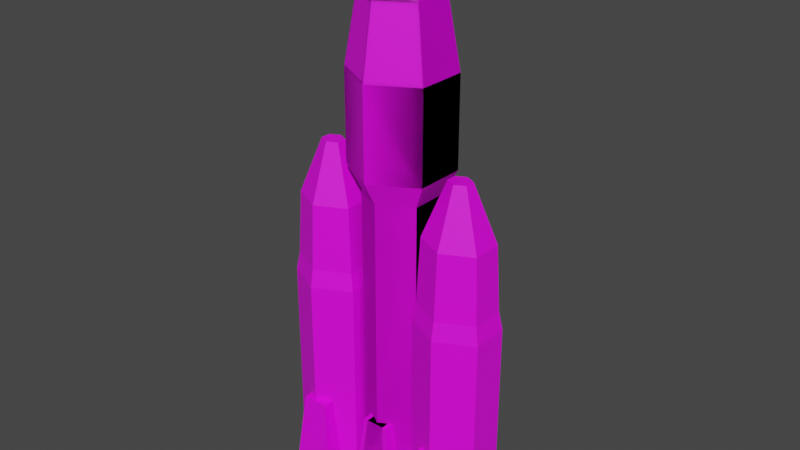 # Source: rocket.blend  (saved by Blender 3.1.7; exported with 4.5.12 LTS)
import bpy
from mathutils import Matrix  # noqa: F401  (used for matrix-valued properties, if any)

bpy.ops.wm.read_factory_settings(use_empty=True)
scene = bpy.context.scene
scene.name = 'Scene'

# ---- collections
col_collection = bpy.data.collections.new('Collection'); scene.collection.children.link(col_collection)

# ---- images (referenced by path relative to the original .blend; pixels are not part of the script)
import os
ASSET_DIR = os.environ.get("B2B_ASSET_DIR", "")  # directory of the original .blend (textures are referenced by path, not embedded)
HERE = os.path.dirname(os.path.abspath(__file__))  # packed textures are extracted next to this script under _unpacked/

def load_image(name, relpath, width, height, colorspace="sRGB"):
    """Load a texture the original file referenced (path relative to the .blend, or extracted next to this script)."""
    p = next((c for c in (os.path.join(HERE, relpath), os.path.join(ASSET_DIR, relpath)) if relpath and os.path.exists(c)), "")
    if p:
        img = bpy.data.images.load(p, check_existing=True)
        img.name = name
    else:  # same state as the original file: an image datablock whose file is absent (Cycles renders it pink)
        img = bpy.data.images.new(name, width, height)
        img.source = "FILE"
        img.filepath = "//" + (relpath or name)
    img.colorspace_settings.name = colorspace
    return img
img_color_palette_jpeg = load_image('color_palette.jpeg', 'color_palette.jpeg', 1024, 1024, 'sRGB')

# ---- materials (node trees are filled in below, after node groups)
mat_material = bpy.data.materials.new('Material')

# ---- material node trees
mat_material.use_nodes = True; mat_material.node_tree.nodes.clear()
_N = mat_material.node_tree.nodes; _L = mat_material.node_tree.links
n0 = _N.new('ShaderNodeBsdfPrincipled'); n0.name = 'Principled BSDF'; n0.location = (10, 300)
n0.distribution = 'GGX'
n0.subsurface_method = 'RANDOM_WALK_SKIN'
n0.inputs[3].default_value = 1.45
n0.inputs[27].default_value = (0.0, 0.0, 0.0, 1.0)
n0.inputs[28].default_value = 1.0
n1 = _N.new('ShaderNodeOutputMaterial'); n1.name = 'Material Output'; n1.location = (300, 300)
n2 = _N.new('ShaderNodeTexImage'); n2.name = 'Image Texture'; n2.location = (-308, 304)
n2.image = img_color_palette_jpeg
_L.new(n0.outputs[0], n1.inputs[0])
_L.new(n2.outputs[0], n0.inputs[0])
n1.is_active_output = True

# ---- world
world_world = bpy.data.worlds.new('World'); scene.world = world_world
world_world.use_nodes = True; world_world.node_tree.nodes.clear()
_N = world_world.node_tree.nodes; _L = world_world.node_tree.links
n0 = _N.new('ShaderNodeOutputWorld'); n0.name = 'World Output'; n0.location = (300, 300)
n1 = _N.new('ShaderNodeBackground'); n1.name = 'Background'; n1.location = (10, 300)
n1.inputs[0].default_value = (0.05088, 0.05088, 0.05088, 1.0)
_L.new(n1.outputs[0], n0.inputs[0])
n0.is_active_output = True
world_world.color = (0.05088, 0.05088, 0.05088)
world_world.use_sun_shadow = False
world_world.sun_shadow_jitter_overblur = 0.0

# ---- meshes
me_circle = bpy.data.meshes.new('Circle')
me_circle.from_pydata([(0.0, 1.0, 0.0), (-0.866, 0.5, 0.0), (-0.866, -0.5, 0.0), (8.742e-08, -1.0, 0.0), (0.866, -0.5, 0.0), (0.866, 0.5, 0.0), (0.0, 1.0, 4.652), (-0.866, 0.5, 4.652), (-0.866, -0.5, 4.652), (8.742e-08, -1.0, 4.652), (0.866, -0.5, 4.652), (0.866, 0.5, 4.652), (-0.3709, -1.087, 2.563), (0.2519, -1.087, 2.563), (0.4537, -1.288, -0.03104), (-0.5727, -1.288, -0.03104), (0.4537, -0.262, -0.03104), (-0.5727, -0.262, -0.03104), (-0.5609, -0.2885, 1.674), (0.6495, -0.2885, 1.674), (0.2519, -0.4638, 2.563), (-0.3709, -0.4638, 2.563), (0.3038, 1.43, 0.009615), (-0.65, 1.43, 0.009615), (0.3038, 0.4764, 0.009615), (-0.65, 0.4764, 0.009615), (-0.004818, 1.122, 2.499), (-0.3413, 1.122, 2.499), (-0.004818, 0.785, 2.499), (-0.3413, 0.785, 2.499), (1.959, 0.7278, -7.78e-06), (0.964, 0.2278, -7.78e-06), (0.964, -0.7722, -7.78e-06), (1.959, -1.272, -7.78e-06), (2.953, -0.7722, -7.78e-06), (2.953, 0.2278, -7.78e-06), (1.533, -1.359, 2.563), (2.248, -1.359, 2.563), (2.48, -1.561, -0.03105), (1.301, -1.561, -0.03105), (2.48, -0.5342, -0.03105), (1.301, -0.5342, -0.03105), (1.314, -0.5608, 1.674), (2.705, -0.5608, 1.674), (2.248, -0.7361, 2.563), (1.533, -0.7361, 2.563), (2.521, 1.139, 0.03489), (1.403, 1.154, 0.01969), (2.489, 0.2314, 0.03489), (1.378, 0.208, 0.01969), (2.294, 0.8863, 2.472), (1.67, 0.8975, 2.49), (2.28, 0.4494, 2.472), (1.659, 0.4733, 2.49), (1.959, 0.7278, 4.824), (0.964, 0.2278, 4.824), (0.964, -0.7722, 4.824), (1.959, -1.272, 4.824), (2.953, -0.7722, 4.824), (2.953, 0.2278, 4.824), (1.275e-06, 1.0, 8.756), (-0.866, 0.5, 8.756), (-0.866, -0.5, 8.756), (1.362e-06, -1.0, 8.756), (0.866, -0.5, 8.756), (0.866, 0.5, 8.756), (2.173e-06, 1.0, 9.805), (-0.866, 0.5, 9.805), (-0.866, -0.5, 9.805), (2.26e-06, -1.0, 9.805), (0.866, -0.5, 9.805), (0.866, 0.5, 9.805), (2.173e-06, 1.358, 10.55), (-1.176, 0.6788, 10.55), (-1.176, -0.6788, 10.55), (2.291e-06, -1.358, 10.55), (1.176, -0.6788, 10.55), (1.176, 0.6788, 10.55), (2.217e-06, 0.3526, 17.57), (-0.3053, 0.1763, 17.57), (-0.3053, -0.1763, 17.57), (2.248e-06, -0.3526, 17.57), (0.3053, -0.1763, 17.57), (0.3053, 0.1763, 17.57), (2.187e-06, 1.041, 15.41), (2.173e-06, 1.358, 13.33), (-1.176, 0.6788, 13.33), (-0.9013, 0.5204, 15.41), (-1.176, -0.6788, 13.33), (-0.9013, -0.5204, 15.41), (2.291e-06, -1.358, 13.33), (2.278e-06, -1.041, 15.41), (1.176, -0.6788, 13.33), (0.9013, -0.5204, 15.41), (1.176, 0.6788, 13.33), (0.9013, 0.5204, 15.41), (1.959, -0.0005031, 10.88), (1.688, -0.1364, 10.88), (1.688, -0.4081, 10.88), (1.959, -0.544, 10.88), (2.229, -0.4081, 10.88), (2.229, -0.1364, 10.88), (1.959, 0.5473, 9.128), (1.959, 0.7278, 6.523), (0.964, 0.2278, 6.523), (1.143, 0.1375, 9.128), (0.964, -0.7722, 6.523), (1.143, -0.682, 9.128), (1.959, -1.272, 6.523), (1.959, -1.092, 9.128), (2.953, -0.7722, 6.523), (2.774, -0.682, 9.128), (2.953, 0.2278, 6.523), (2.774, 0.1375, 9.128), (1.054, 0.1826, 7.093), (1.959, 0.6375, 7.093), (1.054, -0.7271, 7.093), (1.959, -1.182, 7.093), (2.864, -0.7271, 7.093), (2.864, 0.1826, 7.093)], [(19, 18), (43, 42)], [(1, 0, 5, 4, 3, 2), (4, 5, 11, 10), (2, 3, 9, 8), (0, 1, 7, 6), (5, 0, 6, 11), (3, 4, 10, 9), (1, 2, 8, 7), (17, 15, 12, 21), (12, 13, 20, 21), (15, 17, 16, 14), (16, 17, 21, 20), (14, 16, 20, 13), (15, 14, 13, 12), (25, 23, 22, 24), (29, 28, 26, 27), (23, 25, 29, 27), (24, 22, 26, 28), (25, 24, 28, 29), (22, 23, 27, 26), (31, 30, 35, 34, 33, 32), (6, 7, 61, 60), (30, 31, 55, 54), (57, 58, 110, 108), (9, 10, 64, 63), (41, 39, 36, 45), (36, 37, 44, 45), (39, 41, 40, 38), (40, 41, 45, 44), (38, 40, 44, 37), (39, 38, 37, 36), (49, 47, 46, 48), (53, 52, 50, 51), (47, 49, 53, 51), (48, 46, 50, 52), (49, 48, 52, 53), (46, 47, 51, 50), (35, 30, 54, 59), (58, 59, 112, 110), (33, 34, 58, 57), (31, 32, 56, 55), (34, 35, 59, 58), (32, 33, 57, 56), (8, 9, 63, 62), (11, 6, 60, 65), (59, 54, 103, 112), (54, 55, 104, 103), (7, 8, 62, 61), (10, 11, 65, 64), (55, 56, 106, 104), (56, 57, 108, 106), (64, 65, 71, 70), (61, 62, 68, 67), (63, 64, 70, 69), (65, 60, 66, 71), (60, 61, 67, 66), (62, 63, 69, 68), (68, 69, 75, 74), (89, 91, 81, 80), (66, 67, 73, 72), (71, 66, 72, 77), (69, 70, 76, 75), (67, 68, 74, 73), (70, 71, 77, 76), (77, 72, 85, 94), (91, 93, 82, 81), (95, 84, 78, 83), (87, 89, 80, 79), (93, 95, 83, 82), (79, 80, 81, 82, 83, 78), (84, 87, 79, 78), (75, 76, 92, 90), (73, 74, 88, 86), (76, 77, 94, 92), (74, 75, 90, 88), (87, 84, 85, 86), (89, 87, 86, 88), (91, 89, 88, 90), (93, 91, 90, 92), (95, 93, 92, 94), (84, 95, 94, 85), (72, 73, 86, 85), (109, 111, 100, 99), (113, 102, 96, 101), (111, 113, 101, 100), (107, 109, 99, 98), (105, 107, 98, 97), (97, 98, 99, 100, 101, 96), (114, 115, 103, 104), (116, 114, 104, 106), (117, 116, 106, 108), (118, 117, 108, 110), (119, 118, 110, 112), (115, 119, 112, 103), (102, 105, 97, 96), (102, 113, 119, 115), (113, 111, 118, 119), (111, 109, 117, 118), (109, 107, 116, 117), (107, 105, 114, 116), (105, 102, 115, 114)])
_uv = me_circle.uv_layers.new(name='UVMap')
_uv.uv.foreach_set('vector', [0.5573, 0.6204, 0.6065, 0.6488, 0.6065, 0.7057, 0.5573, 0.7341, 0.5081, 0.7057, 0.5081, 0.6488, 0.7556, 0.4574, 0.6988, 0.4574, 0.6988, 0.1934, 0.7556, 0.1935, 0.8128, 0.3957, 0.7878, 0.3975, 0.7878, 0.2113, 0.8128, 0.2096, 0.7636, 0.3935, 0.7074, 0.393, 0.7074, 0.129, 0.7636, 0.1295, 0.05381, 0.8513, 0.01845, 0.8538, 0.01845, 0.5898, 0.05381, 0.5873, 0.7878, 0.3975, 0.7482, 0.3971, 0.7482, 0.211, 0.7878, 0.2113, 0.7043, 0.4086, 0.6475, 0.4085, 0.6475, 0.1447, 0.7043, 0.1447, 0.677, 0.8174, 0.6186, 0.8174, 0.6301, 0.6696, 0.6655, 0.6696, 0.6822, 0.7996, 0.6822, 0.7643, 0.7176, 0.7643, 0.7176, 0.7996, 0.6181, 0.6858, 0.6181, 0.6274, 0.6764, 0.6274, 0.6764, 0.6858, 0.8395, 0.1478, 0.7853, 0.1478, 0.795, 0.0, 0.8279, 0.0, 0.6287, 0.673, 0.6871, 0.673, 0.6755, 0.8209, 0.6401, 0.8209, 0.6871, 0.673, 0.7413, 0.673, 0.7316, 0.8209, 0.6987, 0.8209, 0.7904, 0.8172, 0.7904, 0.763, 0.8446, 0.763, 0.8446, 0.8172, 0.7403, 0.6125, 0.7403, 0.5934, 0.7594, 0.5934, 0.7594, 0.6125, 0.6822, 0.8258, 0.628, 0.8258, 0.6456, 0.6835, 0.6647, 0.6835, 0.5228, 0.6964, 0.577, 0.6964, 0.5592, 0.8387, 0.5401, 0.8387, 0.8395, 0.4438, 0.89, 0.4438, 0.877, 0.5861, 0.8592, 0.5861, 0.6795, 0.5357, 0.73, 0.5357, 0.7169, 0.678, 0.6991, 0.678, 0.4537, 0.7469, 0.4029, 0.7092, 0.4029, 0.6459, 0.4537, 0.6204, 0.5045, 0.6581, 0.5045, 0.7214, 0.6004, 0.4436, 0.5442, 0.4431, 0.5442, 0.2103, 0.6004, 0.2107, 0.7372, 0.4489, 0.6742, 0.4486, 0.6742, 0.1748, 0.7372, 0.1751, 0.632, 0.1751, 0.569, 0.1748, 0.569, 0.07846, 0.632, 0.07878, 0.7878, 0.2113, 0.7482, 0.211, 0.7482, 0.04686, 0.7878, 0.04719, 0.6062, 0.6714, 0.5479, 0.6714, 0.5594, 0.5235, 0.5948, 0.5235, 0.6822, 0.7242, 0.6822, 0.6835, 0.7176, 0.6835, 0.7176, 0.7242, 0.6701, 0.7677, 0.7285, 0.7677, 0.7285, 0.8348, 0.6701, 0.8348, 0.6701, 0.6199, 0.7325, 0.6199, 0.7212, 0.7677, 0.6833, 0.7677, 0.5479, 0.6714, 0.6062, 0.6714, 0.5946, 0.8194, 0.5592, 0.8194, 0.6282, 0.7991, 0.6906, 0.7991, 0.7774, 0.7177, 0.7396, 0.7177, 0.7867, 0.8393, 0.7325, 0.8244, 0.7325, 0.7622, 0.7867, 0.777, 0.7212, 0.6154, 0.7212, 0.6083, 0.7403, 0.5934, 0.7403, 0.6154, 0.8448, 0.763, 0.7904, 0.763, 0.8107, 0.6199, 0.8298, 0.6202, 0.7416, 0.6678, 0.6871, 0.6678, 0.7072, 0.5257, 0.7267, 0.5252, 0.7325, 0.6199, 0.7904, 0.6199, 0.775, 0.7622, 0.7683, 0.7622, 0.6641, 0.8137, 0.6062, 0.8137, 0.6216, 0.6714, 0.6421, 0.6714, 0.8053, 0.403, 0.7632, 0.4056, 0.7632, 0.1318, 0.8053, 0.1292, 0.893, 0.1747, 0.8362, 0.1746, 0.8362, 0.07827, 0.893, 0.07835, 0.8732, 0.328, 0.8102, 0.3277, 0.8102, 0.05389, 0.8732, 0.0542, 0.8622, 0.4051, 0.8053, 0.405, 0.8053, 0.1314, 0.8622, 0.1314, 0.893, 0.4484, 0.8362, 0.4483, 0.8362, 0.1746, 0.893, 0.1747, 0.9153, 0.3253, 0.8732, 0.328, 0.8732, 0.0542, 0.9153, 0.05157, 0.8128, 0.2096, 0.7878, 0.2113, 0.7878, 0.04719, 0.8128, 0.04543, 0.6358, 0.4411, 0.6004, 0.4436, 0.6004, 0.2107, 0.6358, 0.2082, 0.7794, 0.1725, 0.7372, 0.1751, 0.7372, 0.07878, 0.7794, 0.07615, 0.7372, 0.1751, 0.6742, 0.1748, 0.6742, 0.07846, 0.7372, 0.07878, 0.7231, 0.4425, 0.6662, 0.4425, 0.6662, 0.2097, 0.7231, 0.2098, 0.8004, 0.4426, 0.7436, 0.4425, 0.7436, 0.2097, 0.8004, 0.2098, 0.6701, 0.3462, 0.6133, 0.3462, 0.6133, 0.2499, 0.6701, 0.2499, 0.6742, 0.1725, 0.632, 0.1751, 0.632, 0.07878, 0.6742, 0.07615, 0.4914, 0.7874, 0.4346, 0.7873, 0.4346, 0.7278, 0.4914, 0.7279, 0.414, 0.7874, 0.3572, 0.7874, 0.3572, 0.7278, 0.414, 0.7279, 0.1671, 0.7884, 0.1108, 0.7879, 0.1108, 0.7284, 0.1671, 0.7288, 0.3267, 0.7859, 0.2914, 0.7884, 0.2914, 0.7288, 0.3267, 0.7263, 0.2914, 0.7884, 0.2352, 0.7879, 0.2352, 0.7284, 0.2914, 0.7288, 0.2024, 0.7859, 0.1671, 0.7884, 0.1671, 0.7288, 0.2024, 0.7263, 0.6672, 0.6934, 0.6376, 0.6954, 0.6438, 0.6608, 0.684, 0.658, 0.2105, 0.6991, 0.1737, 0.7016, 0.1593, 0.5767, 0.1718, 0.5758, 0.7416, 0.6954, 0.6946, 0.6951, 0.684, 0.6603, 0.7478, 0.6608, 0.7712, 0.6934, 0.7416, 0.6954, 0.7478, 0.6608, 0.788, 0.658, 0.6376, 0.6954, 0.5905, 0.6951, 0.58, 0.6603, 0.6438, 0.6608, 0.8442, 0.6947, 0.7967, 0.6946, 0.788, 0.66, 0.8526, 0.6601, 0.8473, 0.812, 0.7998, 0.8119, 0.7934, 0.7773, 0.8555, 0.7774, 0.7288, 0.7753, 0.6886, 0.7781, 0.6886, 0.6463, 0.7288, 0.6435, 0.1737, 0.7016, 0.1152, 0.7012, 0.1395, 0.5765, 0.1593, 0.5767, 0.3189, 0.69, 0.2821, 0.6926, 0.2678, 0.5677, 0.2802, 0.5668, 0.4051, 0.6918, 0.3459, 0.6918, 0.3659, 0.5668, 0.3859, 0.5668, 0.4824, 0.6917, 0.4233, 0.6917, 0.4436, 0.5668, 0.4636, 0.5668, 0.2677, 0.7721, 0.2851, 0.7621, 0.3024, 0.7721, 0.3024, 0.7921, 0.2851, 0.8022, 0.2677, 0.7921, 0.2821, 0.6926, 0.2236, 0.6921, 0.2479, 0.5675, 0.2678, 0.5677, 0.5846, 0.7781, 0.5208, 0.7776, 0.5208, 0.6458, 0.5846, 0.6463, 0.7934, 0.7774, 0.7288, 0.7774, 0.7288, 0.6456, 0.7934, 0.6457, 0.8555, 0.7774, 0.7934, 0.7773, 0.7934, 0.6455, 0.8555, 0.6456, 0.6248, 0.7753, 0.5846, 0.7781, 0.5846, 0.6463, 0.6248, 0.6435, 0.6342, 0.5465, 0.6831, 0.5469, 0.6886, 0.6463, 0.6248, 0.6458, 0.7365, 0.5461, 0.786, 0.5462, 0.7934, 0.6457, 0.7288, 0.6456, 0.5791, 0.5469, 0.6099, 0.5447, 0.6248, 0.6435, 0.5846, 0.6463, 0.5301, 0.5465, 0.5791, 0.5469, 0.5846, 0.6463, 0.5208, 0.6458, 0.7988, 0.5461, 0.8483, 0.5461, 0.8555, 0.6456, 0.7934, 0.6455, 0.6831, 0.5469, 0.7139, 0.5447, 0.7288, 0.6435, 0.6886, 0.6463, 0.6886, 0.7781, 0.6248, 0.7776, 0.6248, 0.6458, 0.6886, 0.6463, 0.5921, 0.6669, 0.5405, 0.6666, 0.5636, 0.5656, 0.5807, 0.5657, 0.7319, 0.6647, 0.6973, 0.6669, 0.6859, 0.5657, 0.6974, 0.565, 0.852, 0.6664, 0.8055, 0.6663, 0.8217, 0.565, 0.8372, 0.565, 0.6267, 0.6647, 0.5921, 0.6669, 0.5807, 0.5657, 0.5922, 0.565, 0.7951, 0.6665, 0.7485, 0.6664, 0.7645, 0.565, 0.7799, 0.565, 0.3479, 0.7323, 0.3617, 0.7393, 0.3617, 0.7565, 0.3479, 0.7667, 0.3341, 0.7598, 0.3341, 0.7426, 0.2462, 0.6055, 0.3035, 0.6057, 0.3054, 0.6384, 0.2424, 0.638, 0.3502, 0.6053, 0.4019, 0.6053, 0.4044, 0.638, 0.3476, 0.638, 0.1984, 0.6057, 0.2367, 0.6034, 0.2424, 0.6357, 0.2002, 0.6384, 0.141, 0.6055, 0.1984, 0.6057, 0.2002, 0.6384, 0.1372, 0.638, 0.4071, 0.6052, 0.4588, 0.6053, 0.4612, 0.6379, 0.4044, 0.6378, 0.3035, 0.6057, 0.3419, 0.6034, 0.3476, 0.6357, 0.3054, 0.6384, 0.6973, 0.6669, 0.6457, 0.6666, 0.6688, 0.5656, 0.6859, 0.5657, 0.6973, 0.6669, 0.7319, 0.6647, 0.7376, 0.7802, 0.6992, 0.7826, 0.8055, 0.6663, 0.852, 0.6664, 0.8545, 0.7822, 0.8028, 0.7821, 0.5405, 0.6666, 0.5921, 0.6669, 0.594, 0.7826, 0.5367, 0.7824, 0.5921, 0.6669, 0.6267, 0.6647, 0.6324, 0.7802, 0.594, 0.7826, 0.7485, 0.6664, 0.7951, 0.6665, 0.7976, 0.7822, 0.7459, 0.7822, 0.6457, 0.6666, 0.6973, 0.6669, 0.6992, 0.7826, 0.6419, 0.7824])
me_circle.materials.append(mat_material)
me_circle.use_remesh_fix_poles = True
me_circle.use_remesh_preserve_attributes = False
me_circle.update()

# ---- objects
ob_circle = bpy.data.objects.new('Circle', me_circle)

# ---- transforms, parenting, visibility, modifiers, constraints
ob_circle.location = (0.0, 0.0, 0.0)
ob_circle.scale = (1.322, 1.322, 1.158)
_m = ob_circle.modifiers.new('Mirror', 'MIRROR')

# ---- collection membership
col_collection.objects.link(ob_circle)

# ---- scene / render settings (as saved in the file)
scene.frame_start = 1; scene.frame_end = 250; scene.frame_set(97)
scene.render.engine = 'CYCLES'
scene.cycles.sampling_pattern = 'TABULATED_SOBOL'
scene.cycles.use_light_tree = False
scene.eevee.use_gtao = True
scene.eevee.use_raytracing = True
scene.view_settings.view_transform = 'Filmic'
bpy.context.view_layer.update()

# ---- added for rendering (the .blend has no active camera and no usable light): camera, sun
cam_auto = bpy.data.cameras.new('AutoCamera')
cam_auto.lens = 50.0
cam_auto.sensor_width = 36.0
cam_auto.clip_end = 1000.0
ob_auto_camera = bpy.data.objects.new('AutoCamera', cam_auto)
scene.collection.objects.link(ob_auto_camera)
ob_auto_camera.location = (20.5334, -24.7264, 26.5876)
ob_auto_camera.rotation_euler = (1.09748, -7.21219e-08, 0.694738)
scene.camera = ob_auto_camera
light_auto_sun = bpy.data.lights.new('AutoSun', 'SUN')
light_auto_sun.energy = 3.0
light_auto_sun.angle = 0.0523599
ob_auto_sun = bpy.data.objects.new('AutoSun', light_auto_sun)
scene.collection.objects.link(ob_auto_sun)
ob_auto_sun.rotation_euler = (0.872665, 0.174533, 0.523599)
bpy.context.view_layer.update()
